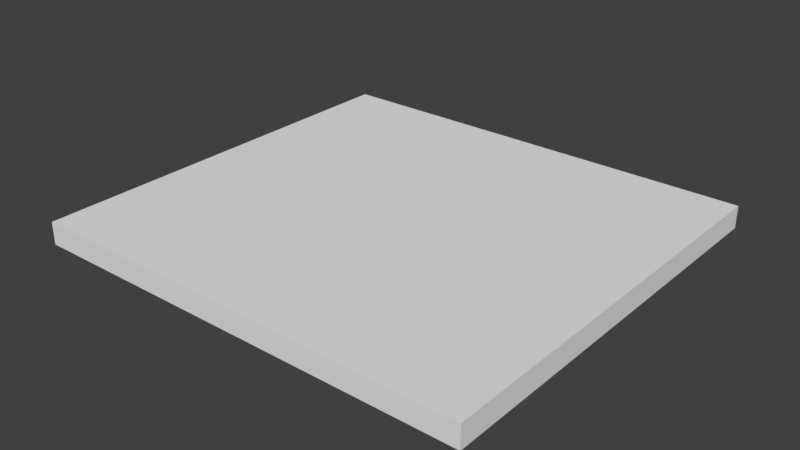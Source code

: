 # Source: SwimmingPoolRoomFloor_1.85x2x0.1.blend  (saved by Blender 2.79.0; exported with 4.5.12 LTS)
import bpy
from mathutils import Matrix  # noqa: F401  (used for matrix-valued properties, if any)

bpy.ops.wm.read_factory_settings(use_empty=True)
scene = bpy.context.scene
scene.name = 'Scene'

# ---- collections
col_collection_1 = bpy.data.collections.new('Collection 1'); scene.collection.children.link(col_collection_1)

# ---- materials (node trees are filled in below, after node groups)
mat_pooltilesbrown1 = bpy.data.materials.new('PoolTilesBrown1')
mat_pooltilesbrown1.alpha_threshold = 0.0
mat_pooltilesbrown1.use_transparent_shadow = False
mat_pooltilesbrown1.roughness = 0.5
mat_pooltilesbrown1.line_color = (0.0, 0.0, 0.0, 1.0)

# ---- material node trees

# ---- world
world_world = bpy.data.worlds.new('World'); scene.world = world_world
world_world.color = (0.05088, 0.05088, 0.05088)
world_world.use_sun_shadow = False
world_world.sun_shadow_jitter_overblur = 0.0
world_world.cycles.sampling_method = 'MANUAL'

# ---- meshes
me_swimmingpoolroomfloor_1_85x2x0_1 = bpy.data.meshes.new('SwimmingPoolRoomFloor_1.85x2x0.1')
me_swimmingpoolroomfloor_1_85x2x0_1.from_pydata([(2.0, 0.0, 0.0), (0.0, 0.0, 0.0), (2.0, 8.742e-08, 1.85), (0.0, 8.742e-08, 1.85), (2.0, 0.1, 1.85), (0.0, 0.1, 1.85), (0.0, 0.1, -4.726e-09), (2.0, 0.1, -4.726e-09)], [], [(3, 1, 0, 2), (0, 1, 6, 7), (3, 2, 4, 5), (1, 3, 5, 6), (2, 0, 7, 4), (5, 4, 7, 6)])
_uv = me_swimmingpoolroomfloor_1_85x2x0_1.uv_layers.new(name='UVMap')
_uv.uv.foreach_set('vector', [9.58e-05, 0.9175, 9.577e-05, 9.589e-05, 0.9999, 9.577e-05, 0.9999, 0.9175, 1.0, 0.04962, 2.23e-05, 0.04962, 2.227e-05, 2.227e-05, 1.0, 2.227e-05, 2.227e-05, 2.267e-05, 1.0, 2.227e-05, 1.0, 0.04962, 2.227e-05, 0.04962, 0.05451, 2.334e-05, 0.05451, 1.0, 2.339e-05, 1.0, 2.334e-05, 2.334e-05, 2.334e-05, 1.0, 2.367e-05, 2.334e-05, 0.05451, 2.337e-05, 0.05451, 1.0, 0.07061, 0.995, 0.07061, 0.003221, 0.9954, 0.00322, 0.9954, 0.995])
me_swimmingpoolroomfloor_1_85x2x0_1.materials.append(mat_pooltilesbrown1)
me_swimmingpoolroomfloor_1_85x2x0_1.use_remesh_preserve_volume = False
me_swimmingpoolroomfloor_1_85x2x0_1.use_remesh_preserve_attributes = False
me_swimmingpoolroomfloor_1_85x2x0_1.use_mirror_vertex_groups = False
me_swimmingpoolroomfloor_1_85x2x0_1.update()

# ---- objects
ob_swimmingpoolroomfloor_1_85x2x0_1 = bpy.data.objects.new('SwimmingPoolRoomFloor_1.85x2x0.1', me_swimmingpoolroomfloor_1_85x2x0_1)

# ---- transforms, parenting, visibility, modifiers, constraints
ob_swimmingpoolroomfloor_1_85x2x0_1.location = (0.0, 0.0, 0.0)
ob_swimmingpoolroomfloor_1_85x2x0_1.rotation_euler = (1.571, 0.0, 0.0)
ob_swimmingpoolroomfloor_1_85x2x0_1.lock_rotations_4d = False
ob_swimmingpoolroomfloor_1_85x2x0_1.empty_display_type = 'ARROWS'
ob_swimmingpoolroomfloor_1_85x2x0_1.lineart.crease_threshold = 0.0

# ---- collection membership
col_collection_1.objects.link(ob_swimmingpoolroomfloor_1_85x2x0_1)

# ---- scene / render settings (as saved in the file)
scene.frame_start = 1; scene.frame_end = 250; scene.frame_set(79)
scene.render.engine = 'BLENDER_EEVEE_NEXT'
scene.render.resolution_percentage = 50
scene.render.dither_intensity = 0.0
scene.cycles.use_denoising = False
scene.cycles.samples = 128
scene.cycles.sampling_pattern = 'TABULATED_SOBOL'
scene.cycles.use_adaptive_sampling = False
scene.cycles.use_light_tree = False
scene.cycles.blur_glossy = 0.0
scene.cycles.sample_clamp_indirect = 0.0
scene.view_settings.view_transform = 'Standard'
bpy.context.view_layer.update()

# ---- added for rendering (the .blend has no active camera and no usable light): camera, sun
cam_auto = bpy.data.cameras.new('AutoCamera')
cam_auto.lens = 50.0
cam_auto.sensor_width = 36.0
cam_auto.clip_end = 1000.0
ob_auto_camera = bpy.data.objects.new('AutoCamera', cam_auto)
scene.collection.objects.link(ob_auto_camera)
ob_auto_camera.location = (3.5224, -3.95188, 2.06792)
ob_auto_camera.rotation_euler = (1.09748, -7.21219e-08, 0.694738)
scene.camera = ob_auto_camera
light_auto_sun = bpy.data.lights.new('AutoSun', 'SUN')
light_auto_sun.energy = 3.0
light_auto_sun.angle = 0.0523599
ob_auto_sun = bpy.data.objects.new('AutoSun', light_auto_sun)
scene.collection.objects.link(ob_auto_sun)
ob_auto_sun.rotation_euler = (0.872665, 0.174533, 0.523599)
bpy.context.view_layer.update()
